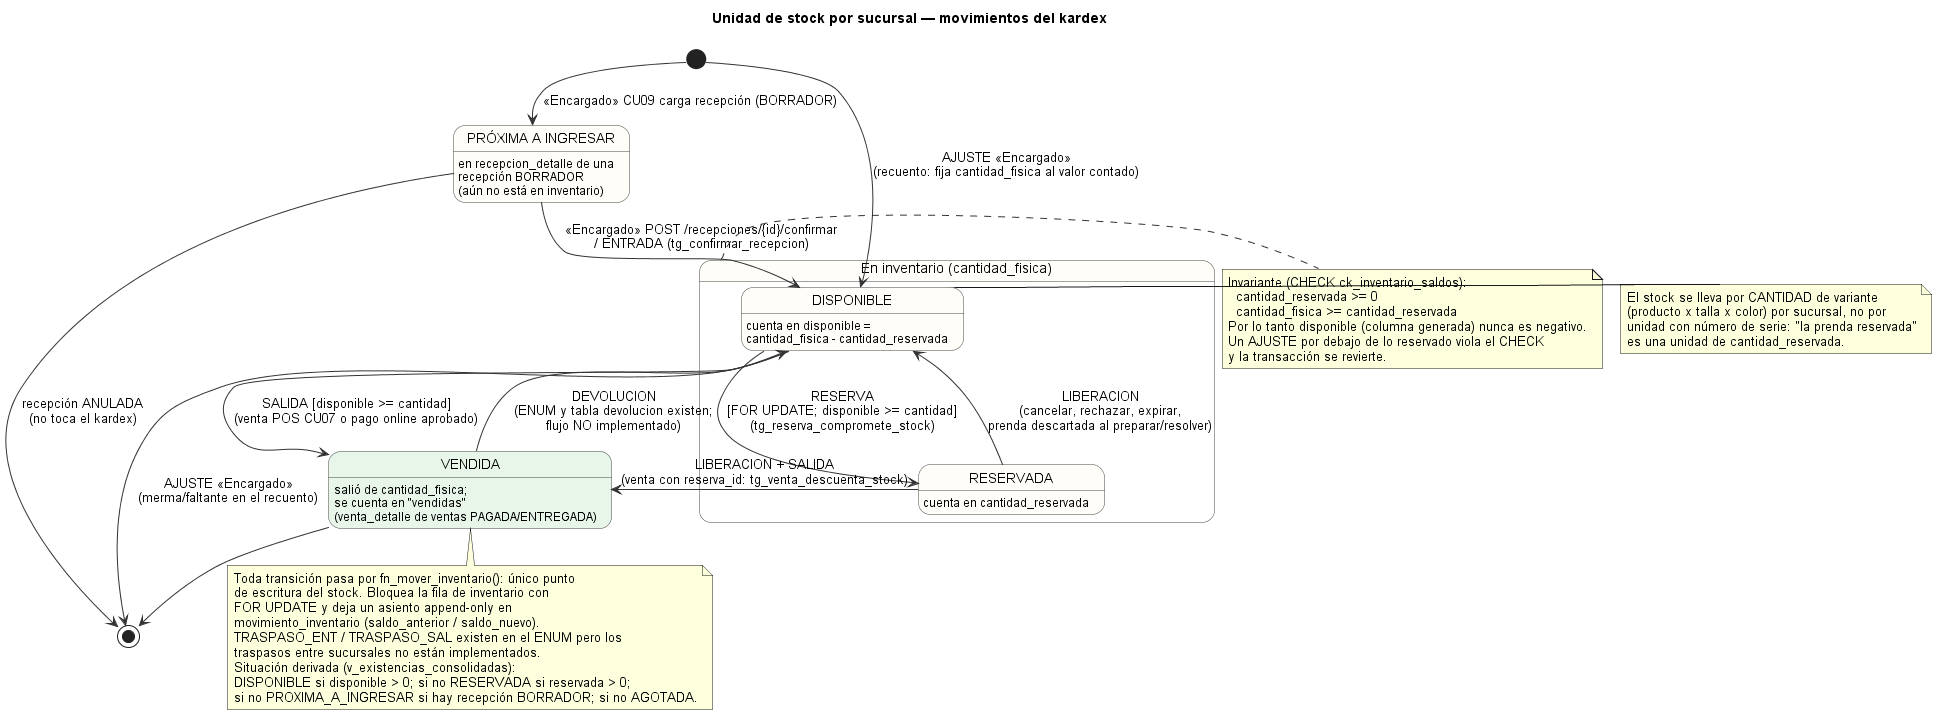

The diagram above was rendered by PlantUML. Its source (embedded in the PNG):
@startuml 03_estados_unidad_stock
' Ciclo de vida de UNA unidad de stock de una variante (talla x color) en una sucursal.
' Fuente: db/01_schema.sql (inventario, movimiento_inventario, ENUM tipo_movimiento),
'         db/02_logica.sql (fn_mover_inventario, triggers, v_existencias_consolidadas).
!pragma layout smetana
skinparam defaultFontName Arial
skinparam state {
  BackgroundColor #FFFDF7
  BorderColor #444444
  ArrowColor #333333
}
title Unidad de stock por sucursal — movimientos del kardex

state "PRÓXIMA A INGRESAR" as ENTRANTE : en recepcion_detalle de una\nrecepción BORRADOR\n(aún no está en inventario)
state "En inventario (cantidad_fisica)" as FISICO {
  state DISPONIBLE : cuenta en disponible =\ncantidad_fisica - cantidad_reservada
  state RESERVADA : cuenta en cantidad_reservada
}
state VENDIDA #E8F5E9 : salió de cantidad_fisica;\nse cuenta en "vendidas"\n(venta_detalle de ventas PAGADA/ENTREGADA)

[*] --> ENTRANTE : «Encargado» CU09 carga recepción (BORRADOR)
ENTRANTE --> DISPONIBLE : «Encargado» POST /recepciones/{id}/confirmar\n/ ENTRADA (tg_confirmar_recepcion)
ENTRANTE --> [*] : recepción ANULADA\n(no toca el kardex)

DISPONIBLE --> RESERVADA : RESERVA\n[FOR UPDATE; disponible >= cantidad]\n(tg_reserva_compromete_stock)
RESERVADA --> DISPONIBLE : LIBERACION\n(cancelar, rechazar, expirar,\nprenda descartada al preparar/resolver)
RESERVADA --> VENDIDA : LIBERACION + SALIDA\n(venta con reserva_id: tg_venta_descuenta_stock)
DISPONIBLE --> VENDIDA : SALIDA [disponible >= cantidad]\n(venta POS CU07 o pago online aprobado)

[*] --> DISPONIBLE : AJUSTE «Encargado»\n(recuento: fija cantidad_fisica al valor contado)
DISPONIBLE --> [*] : AJUSTE «Encargado»\n(merma/faltante en el recuento)

VENDIDA --> DISPONIBLE : DEVOLUCION\n(ENUM y tabla devolucion existen;\nflujo NO implementado)
VENDIDA --> [*]

note right of FISICO
  Invariante (CHECK ck_inventario_saldos):
    cantidad_reservada >= 0
    cantidad_fisica >= cantidad_reservada
  Por lo tanto disponible (columna generada) nunca es negativo.
  Un AJUSTE por debajo de lo reservado viola el CHECK
  y la transacción se revierte.
end note

note left of DISPONIBLE
  El stock se lleva por CANTIDAD de variante
  (producto x talla x color) por sucursal, no por
  unidad con número de serie: "la prenda reservada"
  es una unidad de cantidad_reservada.
end note

note bottom of VENDIDA
  Toda transición pasa por fn_mover_inventario(): único punto
  de escritura del stock. Bloquea la fila de inventario con
  FOR UPDATE y deja un asiento append-only en
  movimiento_inventario (saldo_anterior / saldo_nuevo).
  TRASPASO_ENT / TRASPASO_SAL existen en el ENUM pero los
  traspasos entre sucursales no están implementados.
  Situación derivada (v_existencias_consolidadas):
  DISPONIBLE si disponible > 0; si no RESERVADA si reservada > 0;
  si no PROXIMA_A_INGRESAR si hay recepción BORRADOR; si no AGOTADA.
end note
@enduml